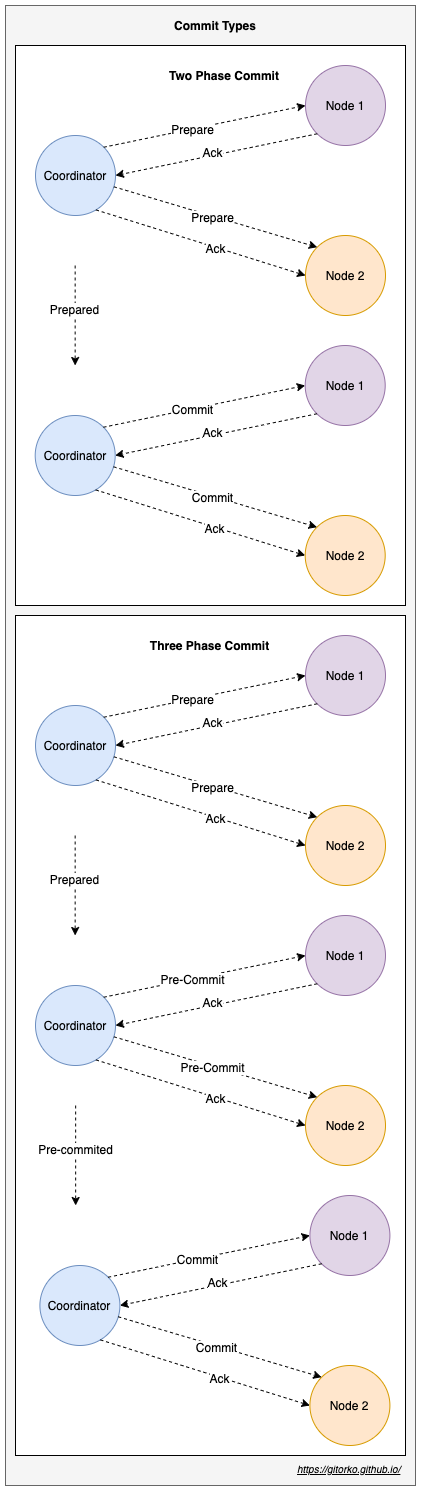

The diagram above was exported from draw.io. Its source (the exported page's mxGraphModel, read from the mxfile embedded in the PNG):
<mxGraphModel dx="763" dy="588" grid="1" gridSize="10" guides="1" tooltips="1" connect="1" arrows="1" fold="1" page="1" pageScale="1" pageWidth="500" pageHeight="1200" math="0" shadow="0">
  <root>
    <mxCell id="0" />
    <mxCell id="1" parent="0" />
    <mxCell id="DfQ1uBfg-1oib48rBbOs-72" value="" style="rounded=0;whiteSpace=wrap;html=1;fillColor=#f5f5f5;strokeColor=#666666;fontColor=#333333;" vertex="1" parent="1">
      <mxGeometry x="30" y="40" width="410" height="1480" as="geometry" />
    </mxCell>
    <mxCell id="DfQ1uBfg-1oib48rBbOs-30" value="" style="rounded=0;whiteSpace=wrap;html=1;" vertex="1" parent="1">
      <mxGeometry x="40" y="80" width="390" height="560" as="geometry" />
    </mxCell>
    <mxCell id="DfQ1uBfg-1oib48rBbOs-3" value="Coordinator" style="ellipse;whiteSpace=wrap;html=1;aspect=fixed;fillColor=#dae8fc;strokeColor=#6c8ebf;" vertex="1" parent="1">
      <mxGeometry x="60" y="170" width="80" height="80" as="geometry" />
    </mxCell>
    <mxCell id="DfQ1uBfg-1oib48rBbOs-4" value="Node 1" style="ellipse;whiteSpace=wrap;html=1;aspect=fixed;fillColor=#e1d5e7;strokeColor=#9673a6;" vertex="1" parent="1">
      <mxGeometry x="330" y="100" width="80" height="80" as="geometry" />
    </mxCell>
    <mxCell id="DfQ1uBfg-1oib48rBbOs-5" value="Node 2" style="ellipse;whiteSpace=wrap;html=1;aspect=fixed;fillColor=#ffe6cc;strokeColor=#d79b00;" vertex="1" parent="1">
      <mxGeometry x="330" y="270" width="80" height="80" as="geometry" />
    </mxCell>
    <mxCell id="DfQ1uBfg-1oib48rBbOs-7" value="" style="endArrow=classic;html=1;exitX=1;exitY=0;exitDx=0;exitDy=0;entryX=0;entryY=0.5;entryDx=0;entryDy=0;dashed=1;" edge="1" parent="1" source="DfQ1uBfg-1oib48rBbOs-3" target="DfQ1uBfg-1oib48rBbOs-4">
      <mxGeometry width="50" height="50" relative="1" as="geometry">
        <mxPoint x="210" y="180" as="sourcePoint" />
        <mxPoint x="260" y="130" as="targetPoint" />
      </mxGeometry>
    </mxCell>
    <mxCell id="DfQ1uBfg-1oib48rBbOs-12" value="Prepare" style="text;html=1;align=center;verticalAlign=middle;resizable=0;points=[];labelBackgroundColor=#ffffff;" vertex="1" connectable="0" parent="DfQ1uBfg-1oib48rBbOs-7">
      <mxGeometry x="-0.1197" relative="1" as="geometry">
        <mxPoint as="offset" />
      </mxGeometry>
    </mxCell>
    <mxCell id="DfQ1uBfg-1oib48rBbOs-8" value="" style="endArrow=classic;html=1;exitX=0;exitY=1;exitDx=0;exitDy=0;dashed=1;entryX=1;entryY=0.5;entryDx=0;entryDy=0;" edge="1" parent="1" source="DfQ1uBfg-1oib48rBbOs-4" target="DfQ1uBfg-1oib48rBbOs-3">
      <mxGeometry width="50" height="50" relative="1" as="geometry">
        <mxPoint x="138.2842712474619" y="191.71572875253798" as="sourcePoint" />
        <mxPoint x="138" y="310" as="targetPoint" />
      </mxGeometry>
    </mxCell>
    <mxCell id="DfQ1uBfg-1oib48rBbOs-13" value="Ack" style="text;html=1;align=center;verticalAlign=middle;resizable=0;points=[];labelBackgroundColor=#ffffff;" vertex="1" connectable="0" parent="DfQ1uBfg-1oib48rBbOs-8">
      <mxGeometry x="0.0328" y="-3" relative="1" as="geometry">
        <mxPoint as="offset" />
      </mxGeometry>
    </mxCell>
    <mxCell id="DfQ1uBfg-1oib48rBbOs-9" value="" style="endArrow=classic;html=1;entryX=0;entryY=0;entryDx=0;entryDy=0;dashed=1;" edge="1" parent="1" source="DfQ1uBfg-1oib48rBbOs-3" target="DfQ1uBfg-1oib48rBbOs-5">
      <mxGeometry width="50" height="50" relative="1" as="geometry">
        <mxPoint x="140" y="208" as="sourcePoint" />
        <mxPoint x="341.72" y="208.28" as="targetPoint" />
      </mxGeometry>
    </mxCell>
    <mxCell id="DfQ1uBfg-1oib48rBbOs-14" value="Prepare" style="text;html=1;align=center;verticalAlign=middle;resizable=0;points=[];labelBackgroundColor=#ffffff;" vertex="1" connectable="0" parent="DfQ1uBfg-1oib48rBbOs-9">
      <mxGeometry x="-0.0343" y="-1" relative="1" as="geometry">
        <mxPoint as="offset" />
      </mxGeometry>
    </mxCell>
    <mxCell id="DfQ1uBfg-1oib48rBbOs-10" value="" style="endArrow=classic;html=1;dashed=1;entryX=0;entryY=0.5;entryDx=0;entryDy=0;exitX=0.756;exitY=0.93;exitDx=0;exitDy=0;exitPerimeter=0;" edge="1" parent="1" source="DfQ1uBfg-1oib48rBbOs-3" target="DfQ1uBfg-1oib48rBbOs-5">
      <mxGeometry width="50" height="50" relative="1" as="geometry">
        <mxPoint x="140" y="330" as="sourcePoint" />
        <mxPoint x="190" y="280" as="targetPoint" />
      </mxGeometry>
    </mxCell>
    <mxCell id="DfQ1uBfg-1oib48rBbOs-15" value="Ack" style="text;html=1;align=center;verticalAlign=middle;resizable=0;points=[];labelBackgroundColor=#ffffff;" vertex="1" connectable="0" parent="DfQ1uBfg-1oib48rBbOs-10">
      <mxGeometry x="0.1342" y="-1" relative="1" as="geometry">
        <mxPoint as="offset" />
      </mxGeometry>
    </mxCell>
    <mxCell id="DfQ1uBfg-1oib48rBbOs-16" value="Coordinator" style="ellipse;whiteSpace=wrap;html=1;aspect=fixed;fillColor=#dae8fc;strokeColor=#6c8ebf;" vertex="1" parent="1">
      <mxGeometry x="59.7" y="450" width="80" height="80" as="geometry" />
    </mxCell>
    <mxCell id="DfQ1uBfg-1oib48rBbOs-17" value="Node 1" style="ellipse;whiteSpace=wrap;html=1;aspect=fixed;fillColor=#e1d5e7;strokeColor=#9673a6;" vertex="1" parent="1">
      <mxGeometry x="329.7" y="380" width="80" height="80" as="geometry" />
    </mxCell>
    <mxCell id="DfQ1uBfg-1oib48rBbOs-18" value="Node 2" style="ellipse;whiteSpace=wrap;html=1;aspect=fixed;fillColor=#ffe6cc;strokeColor=#d79b00;" vertex="1" parent="1">
      <mxGeometry x="329.7" y="550" width="80" height="80" as="geometry" />
    </mxCell>
    <mxCell id="DfQ1uBfg-1oib48rBbOs-19" value="" style="endArrow=classic;html=1;exitX=1;exitY=0;exitDx=0;exitDy=0;entryX=0;entryY=0.5;entryDx=0;entryDy=0;dashed=1;" edge="1" parent="1" source="DfQ1uBfg-1oib48rBbOs-16" target="DfQ1uBfg-1oib48rBbOs-17">
      <mxGeometry width="50" height="50" relative="1" as="geometry">
        <mxPoint x="209.7" y="460" as="sourcePoint" />
        <mxPoint x="259.7" y="410" as="targetPoint" />
      </mxGeometry>
    </mxCell>
    <mxCell id="DfQ1uBfg-1oib48rBbOs-20" value="Commit" style="text;html=1;align=center;verticalAlign=middle;resizable=0;points=[];labelBackgroundColor=#ffffff;" vertex="1" connectable="0" parent="DfQ1uBfg-1oib48rBbOs-19">
      <mxGeometry x="-0.1197" relative="1" as="geometry">
        <mxPoint as="offset" />
      </mxGeometry>
    </mxCell>
    <mxCell id="DfQ1uBfg-1oib48rBbOs-21" value="" style="endArrow=classic;html=1;exitX=0;exitY=1;exitDx=0;exitDy=0;dashed=1;entryX=1;entryY=0.5;entryDx=0;entryDy=0;" edge="1" parent="1" source="DfQ1uBfg-1oib48rBbOs-17" target="DfQ1uBfg-1oib48rBbOs-16">
      <mxGeometry width="50" height="50" relative="1" as="geometry">
        <mxPoint x="137.9842712474619" y="471.715728752538" as="sourcePoint" />
        <mxPoint x="137.7" y="590" as="targetPoint" />
      </mxGeometry>
    </mxCell>
    <mxCell id="DfQ1uBfg-1oib48rBbOs-22" value="Ack" style="text;html=1;align=center;verticalAlign=middle;resizable=0;points=[];labelBackgroundColor=#ffffff;" vertex="1" connectable="0" parent="DfQ1uBfg-1oib48rBbOs-21">
      <mxGeometry x="0.0328" y="-3" relative="1" as="geometry">
        <mxPoint as="offset" />
      </mxGeometry>
    </mxCell>
    <mxCell id="DfQ1uBfg-1oib48rBbOs-23" value="" style="endArrow=classic;html=1;entryX=0;entryY=0;entryDx=0;entryDy=0;dashed=1;" edge="1" parent="1" source="DfQ1uBfg-1oib48rBbOs-16" target="DfQ1uBfg-1oib48rBbOs-18">
      <mxGeometry width="50" height="50" relative="1" as="geometry">
        <mxPoint x="139.7" y="488" as="sourcePoint" />
        <mxPoint x="341.42" y="488.28" as="targetPoint" />
      </mxGeometry>
    </mxCell>
    <mxCell id="DfQ1uBfg-1oib48rBbOs-24" value="Commit" style="text;html=1;align=center;verticalAlign=middle;resizable=0;points=[];labelBackgroundColor=#ffffff;" vertex="1" connectable="0" parent="DfQ1uBfg-1oib48rBbOs-23">
      <mxGeometry x="-0.0343" y="-1" relative="1" as="geometry">
        <mxPoint as="offset" />
      </mxGeometry>
    </mxCell>
    <mxCell id="DfQ1uBfg-1oib48rBbOs-25" value="" style="endArrow=classic;html=1;dashed=1;entryX=0;entryY=0.5;entryDx=0;entryDy=0;exitX=0.756;exitY=0.93;exitDx=0;exitDy=0;exitPerimeter=0;" edge="1" parent="1" source="DfQ1uBfg-1oib48rBbOs-16" target="DfQ1uBfg-1oib48rBbOs-18">
      <mxGeometry width="50" height="50" relative="1" as="geometry">
        <mxPoint x="139.7" y="610" as="sourcePoint" />
        <mxPoint x="189.7" y="560" as="targetPoint" />
      </mxGeometry>
    </mxCell>
    <mxCell id="DfQ1uBfg-1oib48rBbOs-26" value="Ack" style="text;html=1;align=center;verticalAlign=middle;resizable=0;points=[];labelBackgroundColor=#ffffff;" vertex="1" connectable="0" parent="DfQ1uBfg-1oib48rBbOs-25">
      <mxGeometry x="0.1342" y="-1" relative="1" as="geometry">
        <mxPoint as="offset" />
      </mxGeometry>
    </mxCell>
    <mxCell id="DfQ1uBfg-1oib48rBbOs-27" value="" style="endArrow=classic;html=1;dashed=1;" edge="1" parent="1">
      <mxGeometry width="50" height="50" relative="1" as="geometry">
        <mxPoint x="99.66" y="300" as="sourcePoint" />
        <mxPoint x="99.66" y="400" as="targetPoint" />
      </mxGeometry>
    </mxCell>
    <mxCell id="DfQ1uBfg-1oib48rBbOs-29" value="Prepared" style="text;html=1;align=center;verticalAlign=middle;resizable=0;points=[];labelBackgroundColor=#ffffff;" vertex="1" connectable="0" parent="DfQ1uBfg-1oib48rBbOs-27">
      <mxGeometry x="-0.1255" y="-1" relative="1" as="geometry">
        <mxPoint as="offset" />
      </mxGeometry>
    </mxCell>
    <mxCell id="DfQ1uBfg-1oib48rBbOs-31" value="Two Phase Commit" style="text;html=1;strokeColor=none;fillColor=none;align=center;verticalAlign=middle;whiteSpace=wrap;rounded=0;fontStyle=1" vertex="1" parent="1">
      <mxGeometry x="189.41" y="100" width="120" height="20" as="geometry" />
    </mxCell>
    <mxCell id="DfQ1uBfg-1oib48rBbOs-32" value="" style="rounded=0;whiteSpace=wrap;html=1;" vertex="1" parent="1">
      <mxGeometry x="40" y="650" width="390" height="840" as="geometry" />
    </mxCell>
    <mxCell id="DfQ1uBfg-1oib48rBbOs-33" value="Coordinator" style="ellipse;whiteSpace=wrap;html=1;aspect=fixed;fillColor=#dae8fc;strokeColor=#6c8ebf;" vertex="1" parent="1">
      <mxGeometry x="60" y="740" width="80" height="80" as="geometry" />
    </mxCell>
    <mxCell id="DfQ1uBfg-1oib48rBbOs-34" value="Node 1" style="ellipse;whiteSpace=wrap;html=1;aspect=fixed;fillColor=#e1d5e7;strokeColor=#9673a6;" vertex="1" parent="1">
      <mxGeometry x="330" y="670" width="80" height="80" as="geometry" />
    </mxCell>
    <mxCell id="DfQ1uBfg-1oib48rBbOs-35" value="Node 2" style="ellipse;whiteSpace=wrap;html=1;aspect=fixed;fillColor=#ffe6cc;strokeColor=#d79b00;" vertex="1" parent="1">
      <mxGeometry x="330" y="840" width="80" height="80" as="geometry" />
    </mxCell>
    <mxCell id="DfQ1uBfg-1oib48rBbOs-36" value="" style="endArrow=classic;html=1;exitX=1;exitY=0;exitDx=0;exitDy=0;entryX=0;entryY=0.5;entryDx=0;entryDy=0;dashed=1;" edge="1" parent="1" source="DfQ1uBfg-1oib48rBbOs-33" target="DfQ1uBfg-1oib48rBbOs-34">
      <mxGeometry width="50" height="50" relative="1" as="geometry">
        <mxPoint x="210" y="750" as="sourcePoint" />
        <mxPoint x="260" y="700" as="targetPoint" />
      </mxGeometry>
    </mxCell>
    <mxCell id="DfQ1uBfg-1oib48rBbOs-37" value="Prepare" style="text;html=1;align=center;verticalAlign=middle;resizable=0;points=[];labelBackgroundColor=#ffffff;" vertex="1" connectable="0" parent="DfQ1uBfg-1oib48rBbOs-36">
      <mxGeometry x="-0.1197" relative="1" as="geometry">
        <mxPoint as="offset" />
      </mxGeometry>
    </mxCell>
    <mxCell id="DfQ1uBfg-1oib48rBbOs-38" value="" style="endArrow=classic;html=1;exitX=0;exitY=1;exitDx=0;exitDy=0;dashed=1;entryX=1;entryY=0.5;entryDx=0;entryDy=0;" edge="1" parent="1" source="DfQ1uBfg-1oib48rBbOs-34" target="DfQ1uBfg-1oib48rBbOs-33">
      <mxGeometry width="50" height="50" relative="1" as="geometry">
        <mxPoint x="138.2842712474619" y="761.715728752538" as="sourcePoint" />
        <mxPoint x="138" y="880" as="targetPoint" />
      </mxGeometry>
    </mxCell>
    <mxCell id="DfQ1uBfg-1oib48rBbOs-39" value="Ack" style="text;html=1;align=center;verticalAlign=middle;resizable=0;points=[];labelBackgroundColor=#ffffff;" vertex="1" connectable="0" parent="DfQ1uBfg-1oib48rBbOs-38">
      <mxGeometry x="0.0328" y="-3" relative="1" as="geometry">
        <mxPoint as="offset" />
      </mxGeometry>
    </mxCell>
    <mxCell id="DfQ1uBfg-1oib48rBbOs-40" value="" style="endArrow=classic;html=1;entryX=0;entryY=0;entryDx=0;entryDy=0;dashed=1;" edge="1" parent="1" source="DfQ1uBfg-1oib48rBbOs-33" target="DfQ1uBfg-1oib48rBbOs-35">
      <mxGeometry width="50" height="50" relative="1" as="geometry">
        <mxPoint x="140" y="778" as="sourcePoint" />
        <mxPoint x="341.72" y="778.28" as="targetPoint" />
      </mxGeometry>
    </mxCell>
    <mxCell id="DfQ1uBfg-1oib48rBbOs-41" value="Prepare" style="text;html=1;align=center;verticalAlign=middle;resizable=0;points=[];labelBackgroundColor=#ffffff;" vertex="1" connectable="0" parent="DfQ1uBfg-1oib48rBbOs-40">
      <mxGeometry x="-0.0343" y="-1" relative="1" as="geometry">
        <mxPoint as="offset" />
      </mxGeometry>
    </mxCell>
    <mxCell id="DfQ1uBfg-1oib48rBbOs-42" value="" style="endArrow=classic;html=1;dashed=1;entryX=0;entryY=0.5;entryDx=0;entryDy=0;exitX=0.756;exitY=0.93;exitDx=0;exitDy=0;exitPerimeter=0;" edge="1" parent="1" source="DfQ1uBfg-1oib48rBbOs-33" target="DfQ1uBfg-1oib48rBbOs-35">
      <mxGeometry width="50" height="50" relative="1" as="geometry">
        <mxPoint x="140" y="900" as="sourcePoint" />
        <mxPoint x="190" y="850" as="targetPoint" />
      </mxGeometry>
    </mxCell>
    <mxCell id="DfQ1uBfg-1oib48rBbOs-43" value="Ack" style="text;html=1;align=center;verticalAlign=middle;resizable=0;points=[];labelBackgroundColor=#ffffff;" vertex="1" connectable="0" parent="DfQ1uBfg-1oib48rBbOs-42">
      <mxGeometry x="0.1342" y="-1" relative="1" as="geometry">
        <mxPoint as="offset" />
      </mxGeometry>
    </mxCell>
    <mxCell id="DfQ1uBfg-1oib48rBbOs-44" value="Coordinator" style="ellipse;whiteSpace=wrap;html=1;aspect=fixed;fillColor=#dae8fc;strokeColor=#6c8ebf;" vertex="1" parent="1">
      <mxGeometry x="60" y="1020" width="80" height="80" as="geometry" />
    </mxCell>
    <mxCell id="DfQ1uBfg-1oib48rBbOs-45" value="Node 1" style="ellipse;whiteSpace=wrap;html=1;aspect=fixed;fillColor=#e1d5e7;strokeColor=#9673a6;" vertex="1" parent="1">
      <mxGeometry x="330" y="950" width="80" height="80" as="geometry" />
    </mxCell>
    <mxCell id="DfQ1uBfg-1oib48rBbOs-46" value="Node 2" style="ellipse;whiteSpace=wrap;html=1;aspect=fixed;fillColor=#ffe6cc;strokeColor=#d79b00;" vertex="1" parent="1">
      <mxGeometry x="330" y="1120" width="80" height="80" as="geometry" />
    </mxCell>
    <mxCell id="DfQ1uBfg-1oib48rBbOs-47" value="" style="endArrow=classic;html=1;exitX=1;exitY=0;exitDx=0;exitDy=0;entryX=0;entryY=0.5;entryDx=0;entryDy=0;dashed=1;" edge="1" parent="1" source="DfQ1uBfg-1oib48rBbOs-44" target="DfQ1uBfg-1oib48rBbOs-45">
      <mxGeometry width="50" height="50" relative="1" as="geometry">
        <mxPoint x="210" y="1030" as="sourcePoint" />
        <mxPoint x="260" y="980" as="targetPoint" />
      </mxGeometry>
    </mxCell>
    <mxCell id="DfQ1uBfg-1oib48rBbOs-48" value="Pre-Commit" style="text;html=1;align=center;verticalAlign=middle;resizable=0;points=[];labelBackgroundColor=#ffffff;" vertex="1" connectable="0" parent="DfQ1uBfg-1oib48rBbOs-47">
      <mxGeometry x="-0.1197" relative="1" as="geometry">
        <mxPoint as="offset" />
      </mxGeometry>
    </mxCell>
    <mxCell id="DfQ1uBfg-1oib48rBbOs-49" value="" style="endArrow=classic;html=1;exitX=0;exitY=1;exitDx=0;exitDy=0;dashed=1;entryX=1;entryY=0.5;entryDx=0;entryDy=0;" edge="1" parent="1" source="DfQ1uBfg-1oib48rBbOs-45" target="DfQ1uBfg-1oib48rBbOs-44">
      <mxGeometry width="50" height="50" relative="1" as="geometry">
        <mxPoint x="138.2842712474619" y="1041.7157287525379" as="sourcePoint" />
        <mxPoint x="138" y="1160" as="targetPoint" />
      </mxGeometry>
    </mxCell>
    <mxCell id="DfQ1uBfg-1oib48rBbOs-50" value="Ack" style="text;html=1;align=center;verticalAlign=middle;resizable=0;points=[];labelBackgroundColor=#ffffff;" vertex="1" connectable="0" parent="DfQ1uBfg-1oib48rBbOs-49">
      <mxGeometry x="0.0328" y="-3" relative="1" as="geometry">
        <mxPoint as="offset" />
      </mxGeometry>
    </mxCell>
    <mxCell id="DfQ1uBfg-1oib48rBbOs-51" value="" style="endArrow=classic;html=1;entryX=0;entryY=0;entryDx=0;entryDy=0;dashed=1;" edge="1" parent="1" source="DfQ1uBfg-1oib48rBbOs-44" target="DfQ1uBfg-1oib48rBbOs-46">
      <mxGeometry width="50" height="50" relative="1" as="geometry">
        <mxPoint x="140" y="1058" as="sourcePoint" />
        <mxPoint x="341.72" y="1058.28" as="targetPoint" />
      </mxGeometry>
    </mxCell>
    <mxCell id="DfQ1uBfg-1oib48rBbOs-52" value="Pre-Commit" style="text;html=1;align=center;verticalAlign=middle;resizable=0;points=[];labelBackgroundColor=#ffffff;" vertex="1" connectable="0" parent="DfQ1uBfg-1oib48rBbOs-51">
      <mxGeometry x="-0.0343" y="-1" relative="1" as="geometry">
        <mxPoint as="offset" />
      </mxGeometry>
    </mxCell>
    <mxCell id="DfQ1uBfg-1oib48rBbOs-53" value="" style="endArrow=classic;html=1;dashed=1;entryX=0;entryY=0.5;entryDx=0;entryDy=0;exitX=0.756;exitY=0.93;exitDx=0;exitDy=0;exitPerimeter=0;" edge="1" parent="1" source="DfQ1uBfg-1oib48rBbOs-44" target="DfQ1uBfg-1oib48rBbOs-46">
      <mxGeometry width="50" height="50" relative="1" as="geometry">
        <mxPoint x="140" y="1180" as="sourcePoint" />
        <mxPoint x="190" y="1130" as="targetPoint" />
      </mxGeometry>
    </mxCell>
    <mxCell id="DfQ1uBfg-1oib48rBbOs-54" value="Ack" style="text;html=1;align=center;verticalAlign=middle;resizable=0;points=[];labelBackgroundColor=#ffffff;" vertex="1" connectable="0" parent="DfQ1uBfg-1oib48rBbOs-53">
      <mxGeometry x="0.1342" y="-1" relative="1" as="geometry">
        <mxPoint as="offset" />
      </mxGeometry>
    </mxCell>
    <mxCell id="DfQ1uBfg-1oib48rBbOs-55" value="" style="endArrow=classic;html=1;dashed=1;" edge="1" parent="1">
      <mxGeometry width="50" height="50" relative="1" as="geometry">
        <mxPoint x="99.65999999999997" y="870" as="sourcePoint" />
        <mxPoint x="99.65999999999997" y="970" as="targetPoint" />
      </mxGeometry>
    </mxCell>
    <mxCell id="DfQ1uBfg-1oib48rBbOs-56" value="Prepared" style="text;html=1;align=center;verticalAlign=middle;resizable=0;points=[];labelBackgroundColor=#ffffff;" vertex="1" connectable="0" parent="DfQ1uBfg-1oib48rBbOs-55">
      <mxGeometry x="-0.1255" y="-1" relative="1" as="geometry">
        <mxPoint as="offset" />
      </mxGeometry>
    </mxCell>
    <mxCell id="DfQ1uBfg-1oib48rBbOs-57" value="Three Phase Commit" style="text;html=1;strokeColor=none;fillColor=none;align=center;verticalAlign=middle;whiteSpace=wrap;rounded=0;fontStyle=1" vertex="1" parent="1">
      <mxGeometry x="160" y="670" width="149.41" height="20" as="geometry" />
    </mxCell>
    <mxCell id="DfQ1uBfg-1oib48rBbOs-58" value="Coordinator" style="ellipse;whiteSpace=wrap;html=1;aspect=fixed;fillColor=#dae8fc;strokeColor=#6c8ebf;" vertex="1" parent="1">
      <mxGeometry x="64.41" y="1300" width="80" height="80" as="geometry" />
    </mxCell>
    <mxCell id="DfQ1uBfg-1oib48rBbOs-59" value="Node 1" style="ellipse;whiteSpace=wrap;html=1;aspect=fixed;fillColor=#e1d5e7;strokeColor=#9673a6;" vertex="1" parent="1">
      <mxGeometry x="334.41" y="1230" width="80" height="80" as="geometry" />
    </mxCell>
    <mxCell id="DfQ1uBfg-1oib48rBbOs-60" value="Node 2" style="ellipse;whiteSpace=wrap;html=1;aspect=fixed;fillColor=#ffe6cc;strokeColor=#d79b00;" vertex="1" parent="1">
      <mxGeometry x="334.41" y="1400" width="80" height="80" as="geometry" />
    </mxCell>
    <mxCell id="DfQ1uBfg-1oib48rBbOs-61" value="" style="endArrow=classic;html=1;exitX=1;exitY=0;exitDx=0;exitDy=0;entryX=0;entryY=0.5;entryDx=0;entryDy=0;dashed=1;" edge="1" parent="1" source="DfQ1uBfg-1oib48rBbOs-58" target="DfQ1uBfg-1oib48rBbOs-59">
      <mxGeometry width="50" height="50" relative="1" as="geometry">
        <mxPoint x="214.41" y="1310" as="sourcePoint" />
        <mxPoint x="264.41" y="1260" as="targetPoint" />
      </mxGeometry>
    </mxCell>
    <mxCell id="DfQ1uBfg-1oib48rBbOs-62" value="Commit" style="text;html=1;align=center;verticalAlign=middle;resizable=0;points=[];labelBackgroundColor=#ffffff;" vertex="1" connectable="0" parent="DfQ1uBfg-1oib48rBbOs-61">
      <mxGeometry x="-0.1197" relative="1" as="geometry">
        <mxPoint as="offset" />
      </mxGeometry>
    </mxCell>
    <mxCell id="DfQ1uBfg-1oib48rBbOs-63" value="" style="endArrow=classic;html=1;exitX=0;exitY=1;exitDx=0;exitDy=0;dashed=1;entryX=1;entryY=0.5;entryDx=0;entryDy=0;" edge="1" parent="1" source="DfQ1uBfg-1oib48rBbOs-59" target="DfQ1uBfg-1oib48rBbOs-58">
      <mxGeometry width="50" height="50" relative="1" as="geometry">
        <mxPoint x="142.6942712474619" y="1321.7157287525379" as="sourcePoint" />
        <mxPoint x="142.41" y="1440" as="targetPoint" />
      </mxGeometry>
    </mxCell>
    <mxCell id="DfQ1uBfg-1oib48rBbOs-64" value="Ack" style="text;html=1;align=center;verticalAlign=middle;resizable=0;points=[];labelBackgroundColor=#ffffff;" vertex="1" connectable="0" parent="DfQ1uBfg-1oib48rBbOs-63">
      <mxGeometry x="0.0328" y="-3" relative="1" as="geometry">
        <mxPoint as="offset" />
      </mxGeometry>
    </mxCell>
    <mxCell id="DfQ1uBfg-1oib48rBbOs-65" value="" style="endArrow=classic;html=1;entryX=0;entryY=0;entryDx=0;entryDy=0;dashed=1;" edge="1" parent="1" source="DfQ1uBfg-1oib48rBbOs-58" target="DfQ1uBfg-1oib48rBbOs-60">
      <mxGeometry width="50" height="50" relative="1" as="geometry">
        <mxPoint x="144.41" y="1338" as="sourcePoint" />
        <mxPoint x="346.13000000000005" y="1338.28" as="targetPoint" />
      </mxGeometry>
    </mxCell>
    <mxCell id="DfQ1uBfg-1oib48rBbOs-66" value="Commit" style="text;html=1;align=center;verticalAlign=middle;resizable=0;points=[];labelBackgroundColor=#ffffff;" vertex="1" connectable="0" parent="DfQ1uBfg-1oib48rBbOs-65">
      <mxGeometry x="-0.0343" y="-1" relative="1" as="geometry">
        <mxPoint as="offset" />
      </mxGeometry>
    </mxCell>
    <mxCell id="DfQ1uBfg-1oib48rBbOs-67" value="" style="endArrow=classic;html=1;dashed=1;entryX=0;entryY=0.5;entryDx=0;entryDy=0;exitX=0.756;exitY=0.93;exitDx=0;exitDy=0;exitPerimeter=0;" edge="1" parent="1" source="DfQ1uBfg-1oib48rBbOs-58" target="DfQ1uBfg-1oib48rBbOs-60">
      <mxGeometry width="50" height="50" relative="1" as="geometry">
        <mxPoint x="144.41" y="1460" as="sourcePoint" />
        <mxPoint x="194.41" y="1410" as="targetPoint" />
      </mxGeometry>
    </mxCell>
    <mxCell id="DfQ1uBfg-1oib48rBbOs-68" value="Ack" style="text;html=1;align=center;verticalAlign=middle;resizable=0;points=[];labelBackgroundColor=#ffffff;" vertex="1" connectable="0" parent="DfQ1uBfg-1oib48rBbOs-67">
      <mxGeometry x="0.1342" y="-1" relative="1" as="geometry">
        <mxPoint as="offset" />
      </mxGeometry>
    </mxCell>
    <mxCell id="DfQ1uBfg-1oib48rBbOs-70" value="" style="endArrow=classic;html=1;dashed=1;" edge="1" parent="1">
      <mxGeometry width="50" height="50" relative="1" as="geometry">
        <mxPoint x="100.15999999999997" y="1140" as="sourcePoint" />
        <mxPoint x="100.15999999999997" y="1240" as="targetPoint" />
      </mxGeometry>
    </mxCell>
    <mxCell id="DfQ1uBfg-1oib48rBbOs-71" value="Pre-commited" style="text;html=1;align=center;verticalAlign=middle;resizable=0;points=[];labelBackgroundColor=#ffffff;" vertex="1" connectable="0" parent="DfQ1uBfg-1oib48rBbOs-70">
      <mxGeometry x="-0.1255" y="-1" relative="1" as="geometry">
        <mxPoint as="offset" />
      </mxGeometry>
    </mxCell>
    <UserObject label="&lt;font style=&quot;font-size: 10px&quot;&gt;&lt;i&gt;&lt;u&gt;https://gitorko.github.io/&lt;/u&gt;&lt;/i&gt;&lt;/font&gt;" link="https://gitorko.github.io/" id="DfQ1uBfg-1oib48rBbOs-73">
      <mxCell style="text;html=1;" vertex="1" parent="1">
        <mxGeometry x="320" y="1490" width="110" height="30" as="geometry" />
      </mxCell>
    </UserObject>
    <mxCell id="DfQ1uBfg-1oib48rBbOs-74" value="Commit Types" style="text;html=1;strokeColor=none;fillColor=none;align=center;verticalAlign=middle;whiteSpace=wrap;rounded=0;fontStyle=1" vertex="1" parent="1">
      <mxGeometry x="180" y="50" width="120" height="20" as="geometry" />
    </mxCell>
  </root>
</mxGraphModel>